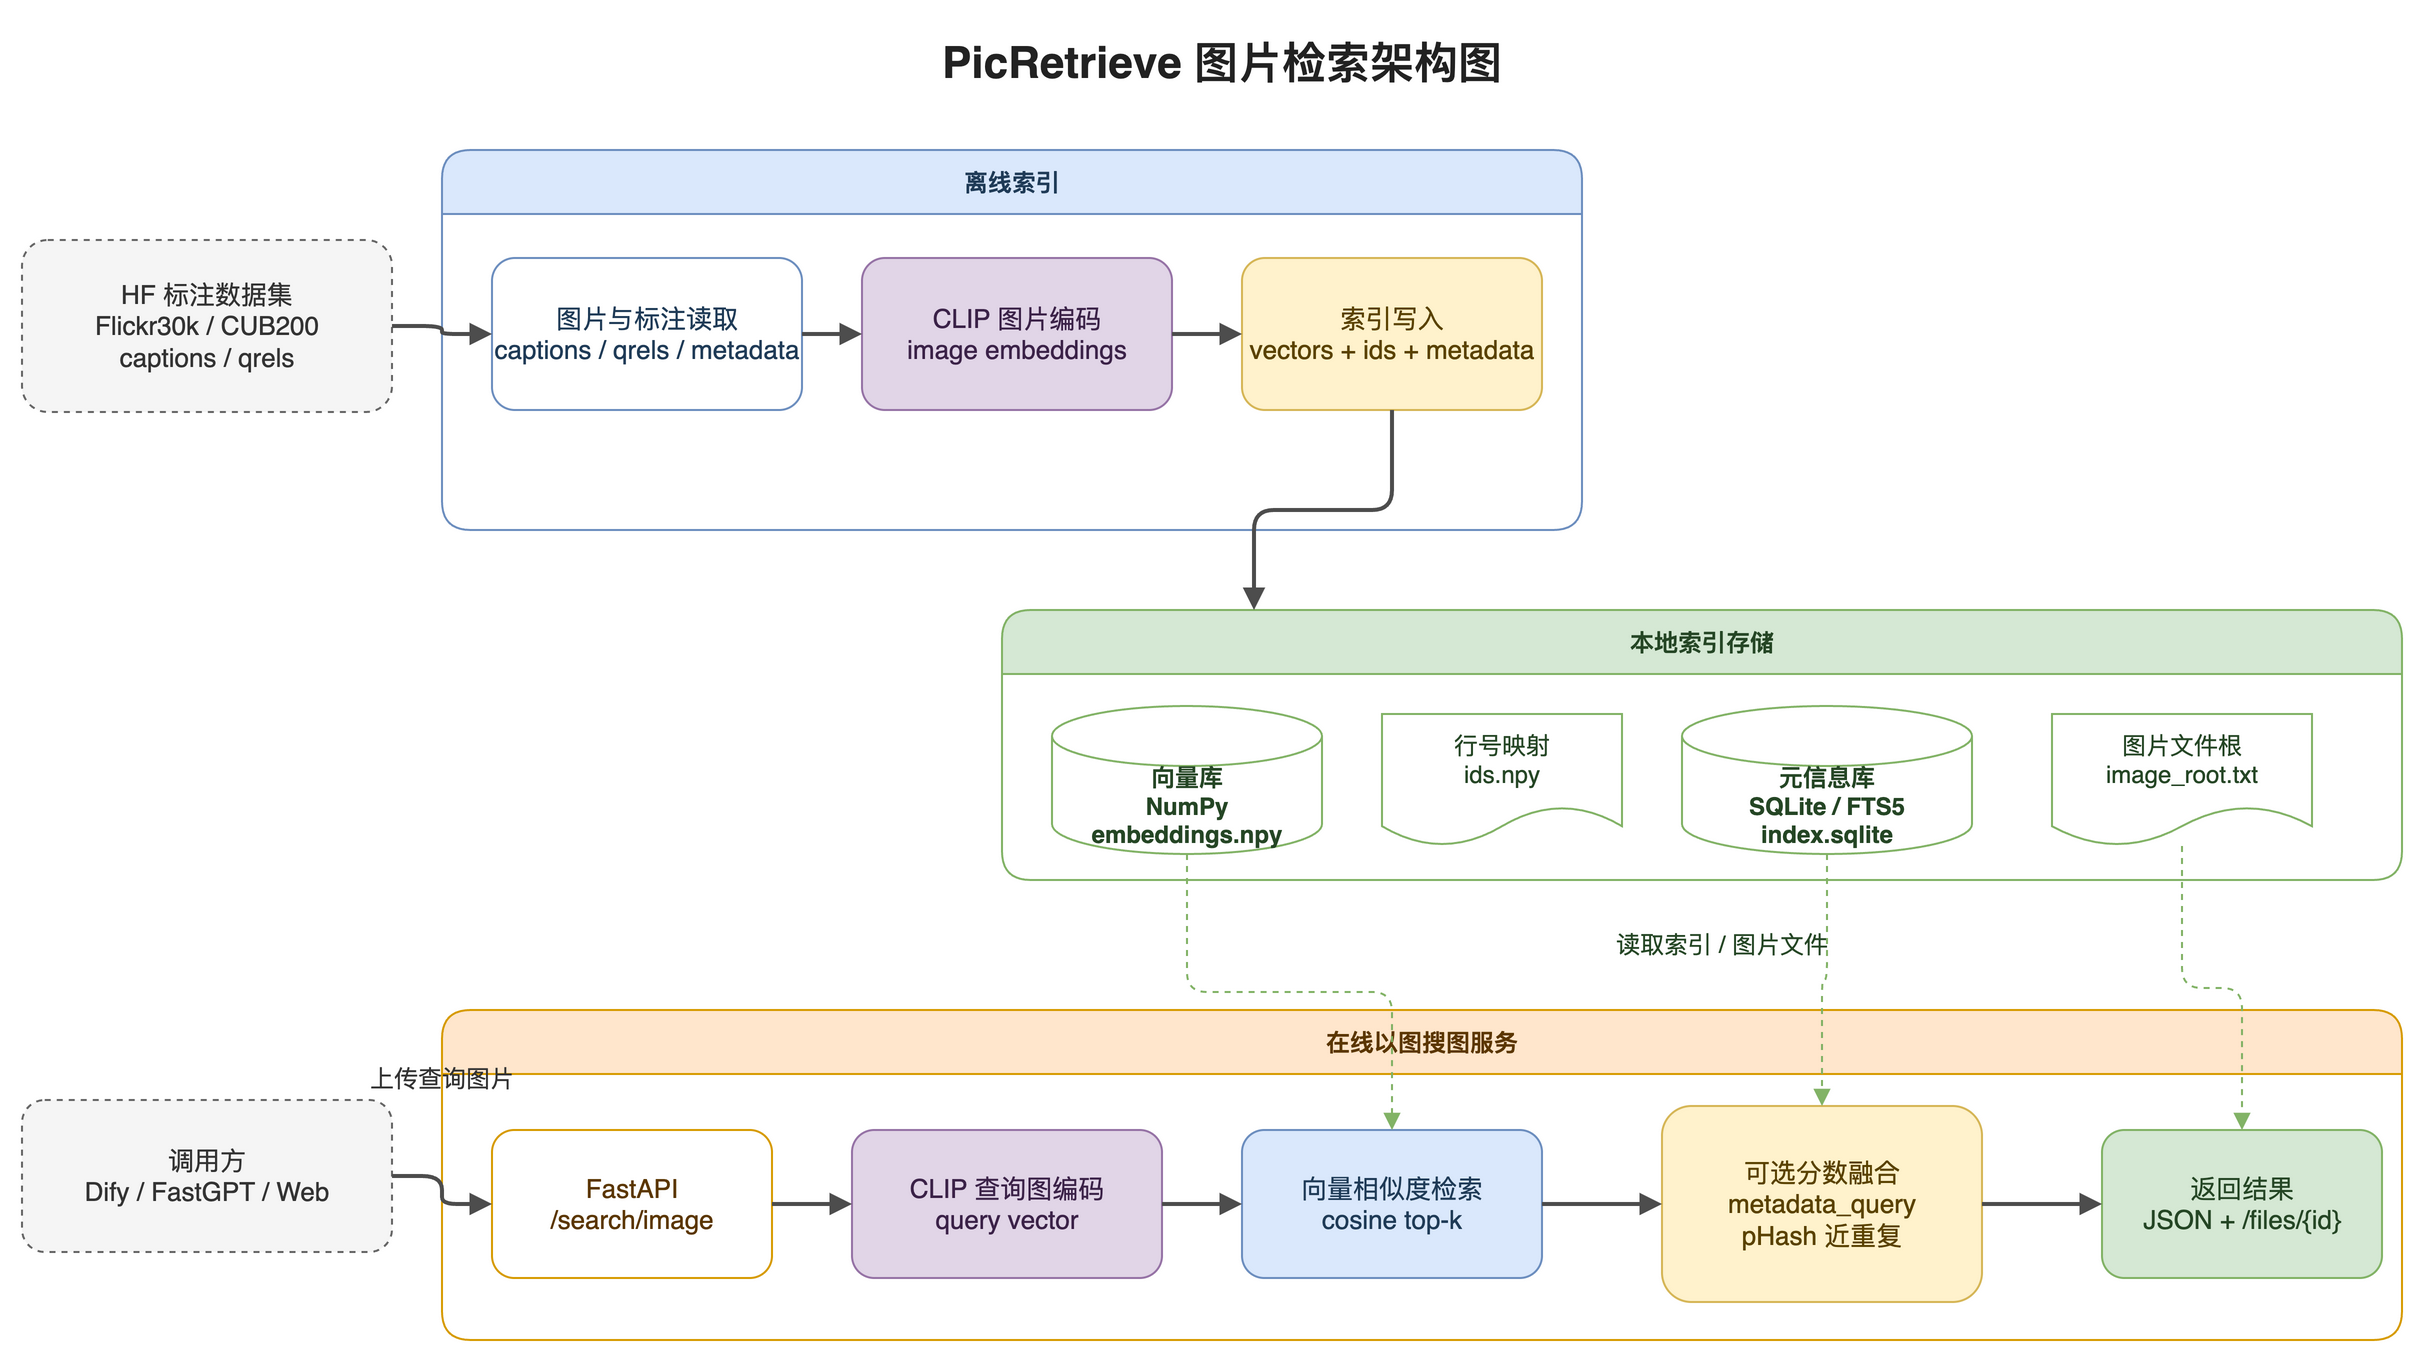

The diagram above was exported from draw.io. Its source (the exported page's mxGraphModel, read from the mxfile embedded in the PNG):
<mxGraphModel dx="1420" dy="860" grid="1" gridSize="10" guides="1" tooltips="1" connect="1" arrows="1" fold="1" page="1" pageScale="1" pageWidth="1280" pageHeight="760" math="0" shadow="0">
  <root>
    <mxCell id="0" />
    <mxCell id="1" parent="0" />
    <mxCell id="title" value="PicRetrieve 图片检索架构图" style="text;html=1;strokeColor=none;fillColor=none;align=center;verticalAlign=middle;whiteSpace=wrap;rounded=0;fontSize=22;fontStyle=1;fontColor=#222222;" vertex="1" parent="1">
      <mxGeometry x="40" y="20" width="1180" height="42" as="geometry" />
    </mxCell>
    <mxCell id="src" value="HF 标注数据集&#10;Flickr30k / CUB200&#10;captions / qrels" style="rounded=1;whiteSpace=wrap;html=1;dashed=1;fillColor=#f5f5f5;strokeColor=#666666;fontColor=#333333;fontSize=13;" vertex="1" parent="1">
      <mxGeometry x="30" y="130" width="185" height="86" as="geometry" />
    </mxCell>
    <mxCell id="offline" value="离线索引" style="swimlane;startSize=32;whiteSpace=wrap;html=1;fillColor=#dae8fc;strokeColor=#6c8ebf;fontColor=#1f3b57;fontStyle=1;rounded=1;" vertex="1" parent="1">
      <mxGeometry x="240" y="85" width="570" height="190" as="geometry" />
    </mxCell>
    <mxCell id="scan" value="图片与标注读取&#10;captions / qrels / metadata" style="rounded=1;whiteSpace=wrap;html=1;fillColor=#ffffff;strokeColor=#6c8ebf;fontColor=#1f3b57;fontSize=13;" vertex="1" parent="offline">
      <mxGeometry x="25" y="54" width="155" height="76" as="geometry" />
    </mxCell>
    <mxCell id="imgenc" value="CLIP 图片编码&#10;image embeddings" style="rounded=1;whiteSpace=wrap;html=1;fillColor=#e1d5e7;strokeColor=#9673a6;fontColor=#3b2248;fontSize=13;" vertex="1" parent="offline">
      <mxGeometry x="210" y="54" width="155" height="76" as="geometry" />
    </mxCell>
    <mxCell id="writer" value="索引写入&#10;vectors + ids + metadata" style="rounded=1;whiteSpace=wrap;html=1;fillColor=#fff2cc;strokeColor=#d6b656;fontColor=#5a4200;fontSize=13;" vertex="1" parent="offline">
      <mxGeometry x="400" y="54" width="150" height="76" as="geometry" />
    </mxCell>
    <mxCell id="storage" value="本地索引存储" style="swimlane;startSize=32;whiteSpace=wrap;html=1;fillColor=#d5e8d4;strokeColor=#82b366;fontColor=#254625;fontStyle=1;rounded=1;" vertex="1" parent="1">
      <mxGeometry x="520" y="315" width="700" height="135" as="geometry" />
    </mxCell>
    <mxCell id="vector_db" value="向量库&#10;NumPy&#10;embeddings.npy" style="shape=cylinder3;whiteSpace=wrap;html=1;boundedLbl=1;backgroundOutline=1;size=15;fillColor=#ffffff;strokeColor=#82b366;fontColor=#254625;fontSize=12;fontStyle=1;" vertex="1" parent="storage">
      <mxGeometry x="25" y="48" width="135" height="74" as="geometry" />
    </mxCell>
    <mxCell id="ids_file" value="行号映射&#10;ids.npy" style="shape=document;whiteSpace=wrap;html=1;boundedLbl=1;fillColor=#ffffff;strokeColor=#82b366;fontColor=#254625;fontSize=12;" vertex="1" parent="storage">
      <mxGeometry x="190" y="52" width="120" height="66" as="geometry" />
    </mxCell>
    <mxCell id="sqlite_db" value="元信息库&#10;SQLite / FTS5&#10;index.sqlite" style="shape=cylinder3;whiteSpace=wrap;html=1;boundedLbl=1;backgroundOutline=1;size=15;fillColor=#ffffff;strokeColor=#82b366;fontColor=#254625;fontSize=12;fontStyle=1;" vertex="1" parent="storage">
      <mxGeometry x="340" y="48" width="145" height="74" as="geometry" />
    </mxCell>
    <mxCell id="file_root" value="图片文件根&#10;image_root.txt" style="shape=document;whiteSpace=wrap;html=1;boundedLbl=1;fillColor=#ffffff;strokeColor=#82b366;fontColor=#254625;fontSize=12;" vertex="1" parent="storage">
      <mxGeometry x="525" y="52" width="130" height="66" as="geometry" />
    </mxCell>
    <mxCell id="caller" value="调用方&#10;Dify / FastGPT / Web" style="rounded=1;whiteSpace=wrap;html=1;dashed=1;fillColor=#f5f5f5;strokeColor=#666666;fontColor=#333333;fontSize=13;" vertex="1" parent="1">
      <mxGeometry x="30" y="560" width="185" height="76" as="geometry" />
    </mxCell>
    <mxCell id="online" value="在线以图搜图服务" style="swimlane;startSize=32;whiteSpace=wrap;html=1;fillColor=#ffe6cc;strokeColor=#d79b00;fontColor=#5b3600;fontStyle=1;rounded=1;" vertex="1" parent="1">
      <mxGeometry x="240" y="515" width="980" height="165" as="geometry" />
    </mxCell>
    <mxCell id="api" value="FastAPI&#10;/search/image" style="rounded=1;whiteSpace=wrap;html=1;fillColor=#ffffff;strokeColor=#d79b00;fontColor=#5b3600;fontSize=13;" vertex="1" parent="online">
      <mxGeometry x="25" y="60" width="140" height="74" as="geometry" />
    </mxCell>
    <mxCell id="queryenc" value="CLIP 查询图编码&#10;query vector" style="rounded=1;whiteSpace=wrap;html=1;fillColor=#e1d5e7;strokeColor=#9673a6;fontColor=#3b2248;fontSize=13;" vertex="1" parent="online">
      <mxGeometry x="205" y="60" width="155" height="74" as="geometry" />
    </mxCell>
    <mxCell id="vsearch" value="向量相似度检索&#10;cosine top-k" style="rounded=1;whiteSpace=wrap;html=1;fillColor=#dae8fc;strokeColor=#6c8ebf;fontColor=#1f3b57;fontSize=13;" vertex="1" parent="online">
      <mxGeometry x="400" y="60" width="150" height="74" as="geometry" />
    </mxCell>
    <mxCell id="fusion" value="可选分数融合&#10;metadata_query&#10;pHash 近重复" style="rounded=1;whiteSpace=wrap;html=1;fillColor=#fff2cc;strokeColor=#d6b656;fontColor=#5a4200;fontSize=13;" vertex="1" parent="online">
      <mxGeometry x="610" y="48" width="160" height="98" as="geometry" />
    </mxCell>
    <mxCell id="response" value="返回结果&#10;JSON + /files/{id}" style="rounded=1;whiteSpace=wrap;html=1;fillColor=#d5e8d4;strokeColor=#82b366;fontColor=#254625;fontSize=13;" vertex="1" parent="online">
      <mxGeometry x="830" y="60" width="140" height="74" as="geometry" />
    </mxCell>
    <mxCell id="upload_label" value="上传查询图片" style="text;html=1;strokeColor=none;fillColor=none;align=center;verticalAlign=middle;whiteSpace=wrap;rounded=0;fontSize=12;fontColor=#333333;" vertex="1" parent="1">
      <mxGeometry x="185" y="535" width="110" height="28" as="geometry" />
    </mxCell>
    <mxCell id="index_label" value="读取索引 / 图片文件" style="text;html=1;strokeColor=none;fillColor=none;align=center;verticalAlign=middle;whiteSpace=wrap;rounded=0;fontSize=12;fontColor=#254625;" vertex="1" parent="1">
      <mxGeometry x="790" y="468" width="180" height="28" as="geometry" />
    </mxCell>
    <mxCell id="e_src_scan" value="" style="edgeStyle=orthogonalEdgeStyle;rounded=1;orthogonalLoop=1;jettySize=auto;html=1;endArrow=block;endFill=1;strokeWidth=2;strokeColor=#4d4d4d;exitX=1;exitY=0.5;exitDx=0;exitDy=0;entryX=0;entryY=0.5;entryDx=0;entryDy=0;" edge="1" parent="1" source="src" target="scan">
      <mxGeometry relative="1" as="geometry" />
    </mxCell>
    <mxCell id="e_scan_imgenc" value="" style="edgeStyle=orthogonalEdgeStyle;rounded=1;orthogonalLoop=1;jettySize=auto;html=1;endArrow=block;endFill=1;strokeWidth=2;strokeColor=#4d4d4d;exitX=1;exitY=0.5;exitDx=0;exitDy=0;entryX=0;entryY=0.5;entryDx=0;entryDy=0;" edge="1" parent="offline" source="scan" target="imgenc">
      <mxGeometry relative="1" as="geometry" />
    </mxCell>
    <mxCell id="e_imgenc_writer" value="" style="edgeStyle=orthogonalEdgeStyle;rounded=1;orthogonalLoop=1;jettySize=auto;html=1;endArrow=block;endFill=1;strokeWidth=2;strokeColor=#4d4d4d;exitX=1;exitY=0.5;exitDx=0;exitDy=0;entryX=0;entryY=0.5;entryDx=0;entryDy=0;" edge="1" parent="offline" source="imgenc" target="writer">
      <mxGeometry relative="1" as="geometry" />
    </mxCell>
    <mxCell id="e_writer_storage" value="" style="edgeStyle=orthogonalEdgeStyle;rounded=1;orthogonalLoop=1;jettySize=auto;html=1;endArrow=block;endFill=1;strokeWidth=2;strokeColor=#4d4d4d;exitX=0.5;exitY=1;exitDx=0;exitDy=0;entryX=0.18;entryY=0;entryDx=0;entryDy=0;" edge="1" parent="1" source="writer" target="storage">
      <mxGeometry relative="1" as="geometry" />
    </mxCell>
    <mxCell id="e_caller_api" value="" style="edgeStyle=orthogonalEdgeStyle;rounded=1;orthogonalLoop=1;jettySize=auto;html=1;endArrow=block;endFill=1;strokeWidth=2;strokeColor=#4d4d4d;exitX=1;exitY=0.5;exitDx=0;exitDy=0;entryX=0;entryY=0.5;entryDx=0;entryDy=0;" edge="1" parent="1" source="caller" target="api">
      <mxGeometry relative="1" as="geometry" />
    </mxCell>
    <mxCell id="e_api_queryenc" value="" style="edgeStyle=orthogonalEdgeStyle;rounded=1;orthogonalLoop=1;jettySize=auto;html=1;endArrow=block;endFill=1;strokeWidth=2;strokeColor=#4d4d4d;exitX=1;exitY=0.5;exitDx=0;exitDy=0;entryX=0;entryY=0.5;entryDx=0;entryDy=0;" edge="1" parent="online" source="api" target="queryenc">
      <mxGeometry relative="1" as="geometry" />
    </mxCell>
    <mxCell id="e_queryenc_vsearch" value="" style="edgeStyle=orthogonalEdgeStyle;rounded=1;orthogonalLoop=1;jettySize=auto;html=1;endArrow=block;endFill=1;strokeWidth=2;strokeColor=#4d4d4d;exitX=1;exitY=0.5;exitDx=0;exitDy=0;entryX=0;entryY=0.5;entryDx=0;entryDy=0;" edge="1" parent="online" source="queryenc" target="vsearch">
      <mxGeometry relative="1" as="geometry" />
    </mxCell>
    <mxCell id="e_vsearch_fusion" value="" style="edgeStyle=orthogonalEdgeStyle;rounded=1;orthogonalLoop=1;jettySize=auto;html=1;endArrow=block;endFill=1;strokeWidth=2;strokeColor=#4d4d4d;exitX=1;exitY=0.5;exitDx=0;exitDy=0;entryX=0;entryY=0.5;entryDx=0;entryDy=0;" edge="1" parent="online" source="vsearch" target="fusion">
      <mxGeometry relative="1" as="geometry" />
    </mxCell>
    <mxCell id="e_fusion_response" value="" style="edgeStyle=orthogonalEdgeStyle;rounded=1;orthogonalLoop=1;jettySize=auto;html=1;endArrow=block;endFill=1;strokeWidth=2;strokeColor=#4d4d4d;exitX=1;exitY=0.5;exitDx=0;exitDy=0;entryX=0;entryY=0.5;entryDx=0;entryDy=0;" edge="1" parent="online" source="fusion" target="response">
      <mxGeometry relative="1" as="geometry" />
    </mxCell>
    <mxCell id="e_vector_vsearch" value="" style="edgeStyle=orthogonalEdgeStyle;rounded=1;orthogonalLoop=1;jettySize=auto;html=1;endArrow=block;endFill=1;dashed=1;strokeColor=#82b366;exitX=0.5;exitY=1;exitDx=0;exitDy=0;entryX=0.5;entryY=0;entryDx=0;entryDy=0;" edge="1" parent="1" source="vector_db" target="vsearch">
      <mxGeometry relative="1" as="geometry" />
    </mxCell>
    <mxCell id="e_sqlite_fusion" value="" style="edgeStyle=orthogonalEdgeStyle;rounded=1;orthogonalLoop=1;jettySize=auto;html=1;endArrow=block;endFill=1;dashed=1;strokeColor=#82b366;exitX=0.5;exitY=1;exitDx=0;exitDy=0;entryX=0.5;entryY=0;entryDx=0;entryDy=0;" edge="1" parent="1" source="sqlite_db" target="fusion">
      <mxGeometry relative="1" as="geometry" />
    </mxCell>
    <mxCell id="e_file_response" value="" style="edgeStyle=orthogonalEdgeStyle;rounded=1;orthogonalLoop=1;jettySize=auto;html=1;endArrow=block;endFill=1;dashed=1;strokeColor=#82b366;exitX=0.5;exitY=1;exitDx=0;exitDy=0;entryX=0.5;entryY=0;entryDx=0;entryDy=0;" edge="1" parent="1" source="file_root" target="response">
      <mxGeometry relative="1" as="geometry" />
    </mxCell>
  </root>
</mxGraphModel>